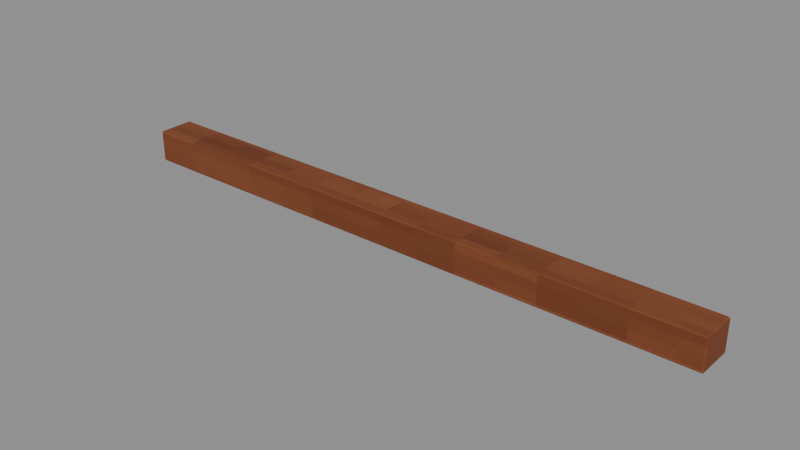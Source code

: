 # Source: Horizontal-mullion.blend  (saved by Blender 4.3.34; exported with 4.5.12 LTS)
import bpy
from mathutils import Matrix  # noqa: F401  (used for matrix-valued properties, if any)

bpy.ops.wm.read_factory_settings(use_empty=True)
scene = bpy.context.scene
scene.name = 'Isolated part'

# ---- collections
col_part_horizontal_mullion = bpy.data.collections.new('Part.Horizontal-mullion'); scene.collection.children.link(col_part_horizontal_mullion)

# ---- images (referenced by path relative to the original .blend; pixels are not part of the script)
import os
ASSET_DIR = os.environ.get("B2B_ASSET_DIR", "")  # directory of the original .blend (textures are referenced by path, not embedded)
HERE = os.path.dirname(os.path.abspath(__file__))  # packed textures are extracted next to this script under _unpacked/

def load_image(name, relpath, width, height, colorspace="sRGB"):
    """Load a texture the original file referenced (path relative to the .blend, or extracted next to this script)."""
    p = next((c for c in (os.path.join(HERE, relpath), os.path.join(ASSET_DIR, relpath)) if relpath and os.path.exists(c)), "")
    if p:
        img = bpy.data.images.load(p, check_existing=True)
        img.name = name
    else:  # same state as the original file: an image datablock whose file is absent (Cycles renders it pink)
        img = bpy.data.images.new(name, width, height)
        img.source = "FILE"
        img.filepath = "//" + (relpath or name)
    img.colorspace_settings.name = colorspace
    return img
img_minecraft___window_joinery = load_image('Minecraft • Window joinery', '_unpacked/Window_joinery.f031b160.png', 64, 64, 'sRGB')

# ---- materials (node trees are filled in below, after node groups)
mat_minecraft___window_joinery = bpy.data.materials.new('Minecraft / Window joinery')
mat_minecraft___window_joinery.diffuse_color = (0.4549, 0.2275, 0.102, 1.0)

# ---- material node trees
mat_minecraft___window_joinery.use_nodes = True; mat_minecraft___window_joinery.node_tree.nodes.clear()
_N = mat_minecraft___window_joinery.node_tree.nodes; _L = mat_minecraft___window_joinery.node_tree.links
n0 = _N.new('ShaderNodeBsdfPrincipled'); n0.name = 'Principled BSDF'; n0.location = (10, 300)
n0.inputs[2].default_value = 0.85
n1 = _N.new('ShaderNodeOutputMaterial'); n1.name = 'Material Output'; n1.location = (300, 300)
n2 = _N.new('ShaderNodeTexImage'); n2.name = 'Image Texture'; n2.location = (-580, 280)
n2.image = img_minecraft___window_joinery
n2.interpolation = 'Closest'
_L.new(n0.outputs[0], n1.inputs[0])
_L.new(n2.outputs[0], n0.inputs[0])
n1.is_active_output = True

# ---- meshes
me_window___crossbars_001 = bpy.data.meshes.new('Window / Crossbars.001')
me_window___crossbars_001.from_pydata([(-0.575, -0.0355, 0.0), (0.575, -0.0355, 0.0), (0.575, 0.0355, 0.0), (-0.575, 0.0355, 0.0), (-0.575, -0.0355, 0.062), (0.575, -0.0355, 0.062), (0.575, 0.0355, 0.062), (-0.575, 0.0355, 0.062)], [], [(0, 3, 2, 1), (4, 5, 6, 7), (0, 1, 5, 4), (1, 2, 6, 5), (2, 3, 7, 6), (3, 0, 4, 7)])
_uv = me_window___crossbars_001.uv_layers.new(name='UV0.Surface')
_uv.uv.foreach_set('vector', [-0.4488, 2.361, -0.4488, 2.417, 0.4712, 2.417, 0.4712, 2.361, -0.4488, 2.361, 0.4712, 2.361, 0.4712, 2.417, -0.4488, 2.417, -0.4488, 2.276, 0.4712, 2.276, 0.4712, 2.326, -0.4488, 2.326, 2.569, 2.276, 2.626, 2.276, 2.626, 2.326, 2.569, 2.326, 0.4712, 2.276, -0.4488, 2.276, -0.4488, 2.326, 0.4712, 2.326, 2.626, 2.276, 2.569, 2.276, 2.569, 2.326, 2.626, 2.326])
_uv.active_render = True
_uv = me_window___crossbars_001.uv_layers.new(name='UV1.Paint')
_uv.uv.foreach_set('vector', [0.203, 0.3657, 0.2105, 0.3657, 0.2105, 0.4861, 0.203, 0.4861, 0.2293, 0.4861, 0.2293, 0.3657, 0.2368, 0.3657, 0.2368, 0.4861, 0.5131, 0.3521, 0.5131, 0.4725, 0.5066, 0.4725, 0.5066, 0.3521, 0.1579, 0.9036, 0.1579, 0.911, 0.1514, 0.911, 0.1514, 0.9036, 0.5155, 5.701e-09, 0.5155, 0.1205, 0.509, 0.1205, 0.509, 4.75e-09, 0.8187, 0.9045, 0.8187, 0.912, 0.8122, 0.912, 0.8122, 0.9045])
me_window___crossbars_001.materials.append(mat_minecraft___window_joinery)
me_window___crossbars_001.update()

# ---- objects
ob_horizontal_mullion = bpy.data.objects.new('Horizontal-mullion', me_window___crossbars_001)

# ---- transforms, parenting, visibility, modifiers, constraints
ob_horizontal_mullion.location = (0.0, 0.0, 0.0)
_m = ob_horizontal_mullion.modifiers.new('Hand-finished edges', 'BEVEL')
_m.width = 0.003
_m.width_pct = 0.003
_m.harden_normals = True

# ---- collection membership
col_part_horizontal_mullion.objects.link(ob_horizontal_mullion)

# ---- scene / render settings (as saved in the file)
scene.frame_start = 1; scene.frame_end = 250; scene.frame_set(1)
scene.render.engine = 'BLENDER_EEVEE_NEXT'
scene.render.image_settings.exr_codec = 'NONE'
scene.render.simplify_subdivision_render = 0
scene.render.simplify_child_particles_render = 0.0
scene.eevee.use_volume_custom_range = False
scene.eevee.use_fast_gi = False
scene.eevee.use_shadows = False
scene.view_settings.white_balance_temperature = 0.0
scene.view_settings.white_balance_tint = 0.0
scene.view_settings.white_balance_whitepoint = (2.97, 0.5193, -0.0414)
bpy.context.view_layer.update()

# ---- added for rendering (the .blend has no active camera and no usable light): camera, sun + grey world if the file has none
cam_auto = bpy.data.cameras.new('AutoCamera')
cam_auto.lens = 50.0
cam_auto.sensor_width = 36.0
cam_auto.clip_end = 1000.0
ob_auto_camera = bpy.data.objects.new('AutoCamera', cam_auto)
scene.collection.objects.link(ob_auto_camera)
ob_auto_camera.location = (1.06758, -1.28109, 0.885061)
ob_auto_camera.rotation_euler = (1.09748, -7.21219e-08, 0.694738)
scene.camera = ob_auto_camera
light_auto_sun = bpy.data.lights.new('AutoSun', 'SUN')
light_auto_sun.energy = 3.0
light_auto_sun.angle = 0.0523599
ob_auto_sun = bpy.data.objects.new('AutoSun', light_auto_sun)
scene.collection.objects.link(ob_auto_sun)
ob_auto_sun.rotation_euler = (0.872665, 0.174533, 0.523599)
if scene.world is None:
    world_auto = bpy.data.worlds.new('AutoWorld')
    world_auto.color = (0.3, 0.3, 0.3)
    scene.world = world_auto
bpy.context.view_layer.update()
